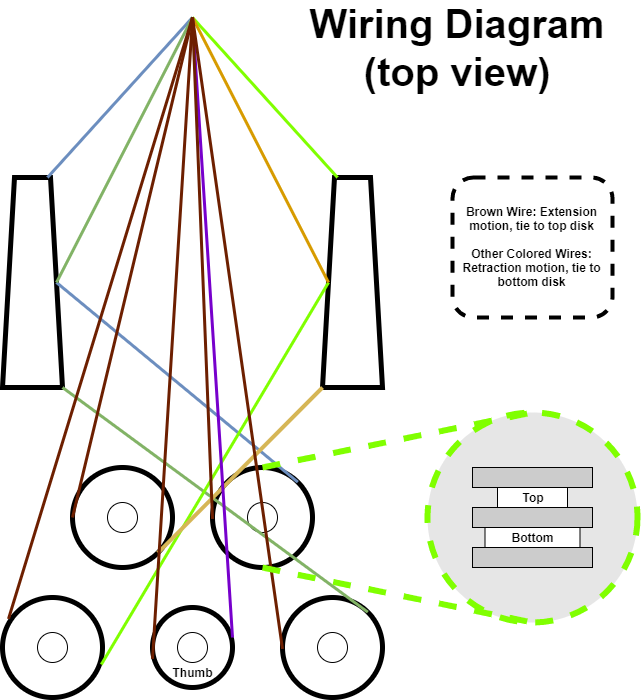

The diagram above was exported from draw.io. Its source (the exported page's mxGraphModel, read from the mxfile embedded in the PNG):
<mxGraphModel dx="1038" dy="1636" grid="1" gridSize="10" guides="1" tooltips="1" connect="1" arrows="1" fold="1" page="1" pageScale="1" pageWidth="850" pageHeight="1100" math="0" shadow="0">
  <root>
    <mxCell id="0" />
    <mxCell id="1" parent="0" />
    <mxCell id="zeGrwtxnebZwD76HbKD8-51" value="" style="ellipse;whiteSpace=wrap;html=1;aspect=fixed;fillColor=#E6E6E6;strokeColor=#80FF00;fontColor=#ffffff;strokeWidth=6;dashed=1;" vertex="1" parent="1">
      <mxGeometry x="605" y="95" width="210" height="210" as="geometry" />
    </mxCell>
    <mxCell id="zeGrwtxnebZwD76HbKD8-8" value="" style="ellipse;whiteSpace=wrap;html=1;aspect=fixed;strokeWidth=5;" vertex="1" parent="1">
      <mxGeometry x="390" y="150" width="100" height="100" as="geometry" />
    </mxCell>
    <mxCell id="zeGrwtxnebZwD76HbKD8-37" value="" style="ellipse;whiteSpace=wrap;html=1;aspect=fixed;" vertex="1" parent="1">
      <mxGeometry x="425" y="185" width="30" height="30" as="geometry" />
    </mxCell>
    <mxCell id="zeGrwtxnebZwD76HbKD8-1" value="" style="ellipse;whiteSpace=wrap;html=1;aspect=fixed;strokeWidth=5;" vertex="1" parent="1">
      <mxGeometry x="330" y="290" width="80" height="80" as="geometry" />
    </mxCell>
    <mxCell id="zeGrwtxnebZwD76HbKD8-2" value="" style="ellipse;whiteSpace=wrap;html=1;aspect=fixed;strokeWidth=5;" vertex="1" parent="1">
      <mxGeometry x="180" y="280" width="100" height="100" as="geometry" />
    </mxCell>
    <mxCell id="zeGrwtxnebZwD76HbKD8-6" value="" style="ellipse;whiteSpace=wrap;html=1;aspect=fixed;strokeWidth=5;" vertex="1" parent="1">
      <mxGeometry x="460" y="280" width="100" height="100" as="geometry" />
    </mxCell>
    <mxCell id="zeGrwtxnebZwD76HbKD8-7" value="" style="ellipse;whiteSpace=wrap;html=1;aspect=fixed;strokeWidth=5;" vertex="1" parent="1">
      <mxGeometry x="250" y="150" width="100" height="100" as="geometry" />
    </mxCell>
    <mxCell id="zeGrwtxnebZwD76HbKD8-9" value="" style="shape=trapezoid;perimeter=trapezoidPerimeter;whiteSpace=wrap;html=1;strokeWidth=5;" vertex="1" parent="1">
      <mxGeometry x="180" y="-140" width="60" height="210" as="geometry" />
    </mxCell>
    <mxCell id="zeGrwtxnebZwD76HbKD8-10" value="" style="shape=trapezoid;perimeter=trapezoidPerimeter;whiteSpace=wrap;html=1;strokeWidth=5;" vertex="1" parent="1">
      <mxGeometry x="500" y="-140" width="60" height="210" as="geometry" />
    </mxCell>
    <mxCell id="zeGrwtxnebZwD76HbKD8-11" value="" style="endArrow=none;html=1;exitX=0.75;exitY=0;exitDx=0;exitDy=0;fillColor=#dae8fc;strokeColor=#6c8ebf;strokeWidth=3;" edge="1" parent="1" source="zeGrwtxnebZwD76HbKD8-9">
      <mxGeometry width="50" height="50" relative="1" as="geometry">
        <mxPoint x="220" y="-120" as="sourcePoint" />
        <mxPoint x="370" y="-300" as="targetPoint" />
      </mxGeometry>
    </mxCell>
    <mxCell id="zeGrwtxnebZwD76HbKD8-12" value="" style="endArrow=none;html=1;entryX=1;entryY=0;entryDx=0;entryDy=0;exitX=1;exitY=0.5;exitDx=0;exitDy=0;fillColor=#dae8fc;strokeColor=#6c8ebf;strokeWidth=3;" edge="1" parent="1" source="zeGrwtxnebZwD76HbKD8-9" target="zeGrwtxnebZwD76HbKD8-8">
      <mxGeometry width="50" height="50" relative="1" as="geometry">
        <mxPoint x="210" y="-30" as="sourcePoint" />
        <mxPoint x="370" y="110" as="targetPoint" />
      </mxGeometry>
    </mxCell>
    <mxCell id="zeGrwtxnebZwD76HbKD8-13" value="" style="endArrow=none;html=1;entryX=1;entryY=0;entryDx=0;entryDy=0;exitX=1;exitY=1;exitDx=0;exitDy=0;strokeWidth=3;fillColor=#d5e8d4;strokeColor=#82b366;" edge="1" parent="1" source="zeGrwtxnebZwD76HbKD8-9" target="zeGrwtxnebZwD76HbKD8-6">
      <mxGeometry width="50" height="50" relative="1" as="geometry">
        <mxPoint x="210" y="70" as="sourcePoint" />
        <mxPoint x="480.79999999999995" y="267.4000000000001" as="targetPoint" />
      </mxGeometry>
    </mxCell>
    <mxCell id="zeGrwtxnebZwD76HbKD8-14" value="" style="endArrow=none;html=1;exitX=1;exitY=0.5;exitDx=0;exitDy=0;strokeWidth=3;fillColor=#d5e8d4;strokeColor=#82b366;" edge="1" parent="1" source="zeGrwtxnebZwD76HbKD8-9">
      <mxGeometry width="50" height="50" relative="1" as="geometry">
        <mxPoint x="202.32" y="-40" as="sourcePoint" />
        <mxPoint x="370" y="-300" as="targetPoint" />
      </mxGeometry>
    </mxCell>
    <mxCell id="zeGrwtxnebZwD76HbKD8-23" value="" style="endArrow=none;html=1;entryX=0;entryY=0.5;entryDx=0;entryDy=0;exitX=0.988;exitY=0.67;exitDx=0;exitDy=0;exitPerimeter=0;fillColor=#d80073;strokeColor=#80FF00;strokeWidth=3;" edge="1" parent="1" source="zeGrwtxnebZwD76HbKD8-2" target="zeGrwtxnebZwD76HbKD8-10">
      <mxGeometry width="50" height="50" relative="1" as="geometry">
        <mxPoint x="276" y="356" as="sourcePoint" />
        <mxPoint x="500" y="-30" as="targetPoint" />
      </mxGeometry>
    </mxCell>
    <mxCell id="zeGrwtxnebZwD76HbKD8-24" value="" style="endArrow=none;html=1;entryX=0.25;entryY=0;entryDx=0;entryDy=0;fillColor=#f8cecc;strokeColor=#80FF00;strokeWidth=3;" edge="1" parent="1" target="zeGrwtxnebZwD76HbKD8-10">
      <mxGeometry width="50" height="50" relative="1" as="geometry">
        <mxPoint x="369.99999999999994" y="-300" as="sourcePoint" />
        <mxPoint x="537.6800000000001" y="-560" as="targetPoint" />
      </mxGeometry>
    </mxCell>
    <mxCell id="zeGrwtxnebZwD76HbKD8-25" value="" style="endArrow=none;html=1;entryX=0;entryY=0.5;entryDx=0;entryDy=0;strokeWidth=3;fillColor=#ffe6cc;strokeColor=#d79b00;" edge="1" parent="1" target="zeGrwtxnebZwD76HbKD8-10">
      <mxGeometry width="50" height="50" relative="1" as="geometry">
        <mxPoint x="370" y="-300" as="sourcePoint" />
        <mxPoint x="420" y="-150" as="targetPoint" />
      </mxGeometry>
    </mxCell>
    <mxCell id="zeGrwtxnebZwD76HbKD8-26" value="" style="endArrow=none;html=1;entryX=0;entryY=1;entryDx=0;entryDy=0;exitX=1;exitY=1;exitDx=0;exitDy=0;fillColor=#fff2cc;strokeColor=#d6b656;strokeWidth=4;" edge="1" parent="1" source="zeGrwtxnebZwD76HbKD8-7" target="zeGrwtxnebZwD76HbKD8-10">
      <mxGeometry width="50" height="50" relative="1" as="geometry">
        <mxPoint x="380" y="-290" as="sourcePoint" />
        <mxPoint x="516" y="-25" as="targetPoint" />
      </mxGeometry>
    </mxCell>
    <mxCell id="zeGrwtxnebZwD76HbKD8-27" value="" style="endArrow=none;html=1;strokeWidth=3;fillColor=#aa00ff;strokeColor=#7700CC;" edge="1" parent="1">
      <mxGeometry width="50" height="50" relative="1" as="geometry">
        <mxPoint x="410" y="320" as="sourcePoint" />
        <mxPoint x="370" y="-300" as="targetPoint" />
      </mxGeometry>
    </mxCell>
    <mxCell id="zeGrwtxnebZwD76HbKD8-28" value="" style="endArrow=none;html=1;strokeWidth=3;exitX=0;exitY=0.5;exitDx=0;exitDy=0;fillColor=#a0522d;strokeColor=#6D1F00;" edge="1" parent="1" source="zeGrwtxnebZwD76HbKD8-7">
      <mxGeometry width="50" height="50" relative="1" as="geometry">
        <mxPoint x="270" y="190" as="sourcePoint" />
        <mxPoint x="370" y="-300" as="targetPoint" />
      </mxGeometry>
    </mxCell>
    <mxCell id="zeGrwtxnebZwD76HbKD8-29" value="" style="endArrow=none;html=1;strokeWidth=3;exitX=0.06;exitY=0.214;exitDx=0;exitDy=0;fillColor=#a0522d;strokeColor=#6D1F00;exitPerimeter=0;" edge="1" parent="1" source="zeGrwtxnebZwD76HbKD8-2">
      <mxGeometry width="50" height="50" relative="1" as="geometry">
        <mxPoint x="240" y="240" as="sourcePoint" />
        <mxPoint x="370" y="-300" as="targetPoint" />
      </mxGeometry>
    </mxCell>
    <mxCell id="zeGrwtxnebZwD76HbKD8-30" value="" style="endArrow=none;html=1;strokeWidth=3;exitX=0.06;exitY=0.214;exitDx=0;exitDy=0;fillColor=#a0522d;strokeColor=#6D1F00;exitPerimeter=0;" edge="1" parent="1">
      <mxGeometry width="50" height="50" relative="1" as="geometry">
        <mxPoint x="330" y="341.4000000000001" as="sourcePoint" />
        <mxPoint x="370" y="-300" as="targetPoint" />
      </mxGeometry>
    </mxCell>
    <mxCell id="zeGrwtxnebZwD76HbKD8-31" value="" style="endArrow=none;html=1;strokeWidth=3;exitX=0.06;exitY=0.214;exitDx=0;exitDy=0;fillColor=#a0522d;strokeColor=#6D1F00;exitPerimeter=0;" edge="1" parent="1">
      <mxGeometry width="50" height="50" relative="1" as="geometry">
        <mxPoint x="390" y="201.4000000000001" as="sourcePoint" />
        <mxPoint x="370" y="-300" as="targetPoint" />
      </mxGeometry>
    </mxCell>
    <mxCell id="zeGrwtxnebZwD76HbKD8-32" value="" style="endArrow=none;html=1;strokeWidth=3;exitX=0.06;exitY=0.214;exitDx=0;exitDy=0;fillColor=#a0522d;strokeColor=#6D1F00;exitPerimeter=0;" edge="1" parent="1">
      <mxGeometry width="50" height="50" relative="1" as="geometry">
        <mxPoint x="460" y="331.4000000000001" as="sourcePoint" />
        <mxPoint x="370" y="-300" as="targetPoint" />
      </mxGeometry>
    </mxCell>
    <mxCell id="zeGrwtxnebZwD76HbKD8-33" value="" style="ellipse;whiteSpace=wrap;html=1;aspect=fixed;" vertex="1" parent="1">
      <mxGeometry x="215" y="315" width="30" height="30" as="geometry" />
    </mxCell>
    <mxCell id="zeGrwtxnebZwD76HbKD8-34" value="" style="ellipse;whiteSpace=wrap;html=1;aspect=fixed;" vertex="1" parent="1">
      <mxGeometry x="355" y="315" width="30" height="30" as="geometry" />
    </mxCell>
    <mxCell id="zeGrwtxnebZwD76HbKD8-35" value="" style="ellipse;whiteSpace=wrap;html=1;aspect=fixed;" vertex="1" parent="1">
      <mxGeometry x="495" y="315" width="30" height="30" as="geometry" />
    </mxCell>
    <mxCell id="zeGrwtxnebZwD76HbKD8-36" value="" style="ellipse;whiteSpace=wrap;html=1;aspect=fixed;" vertex="1" parent="1">
      <mxGeometry x="285" y="185" width="30" height="30" as="geometry" />
    </mxCell>
    <mxCell id="zeGrwtxnebZwD76HbKD8-40" value="&lt;b&gt;Thumb&lt;/b&gt;" style="text;html=1;strokeColor=none;fillColor=none;align=center;verticalAlign=middle;whiteSpace=wrap;rounded=0;" vertex="1" parent="1">
      <mxGeometry x="350" y="345" width="40" height="20" as="geometry" />
    </mxCell>
    <mxCell id="zeGrwtxnebZwD76HbKD8-42" value="&lt;b&gt;Brown Wire: Extension motion, tie to top disk&lt;br&gt;&lt;/b&gt;&lt;br&gt;&lt;b&gt;Other Colored Wires: Retraction motion, tie to bottom disk&lt;/b&gt;" style="rounded=1;whiteSpace=wrap;html=1;dashed=1;strokeWidth=4;" vertex="1" parent="1">
      <mxGeometry x="630" y="-140" width="160" height="140" as="geometry" />
    </mxCell>
    <mxCell id="zeGrwtxnebZwD76HbKD8-43" value="" style="rounded=0;whiteSpace=wrap;html=1;fillColor=#CCCCCC;" vertex="1" parent="1">
      <mxGeometry x="650" y="150" width="120" height="20" as="geometry" />
    </mxCell>
    <mxCell id="zeGrwtxnebZwD76HbKD8-44" value="" style="rounded=0;whiteSpace=wrap;html=1;" vertex="1" parent="1">
      <mxGeometry x="675" y="170" width="70" height="20" as="geometry" />
    </mxCell>
    <mxCell id="zeGrwtxnebZwD76HbKD8-47" value="" style="rounded=0;whiteSpace=wrap;html=1;fillColor=#CCCCCC;" vertex="1" parent="1">
      <mxGeometry x="650" y="190" width="120" height="20" as="geometry" />
    </mxCell>
    <mxCell id="zeGrwtxnebZwD76HbKD8-48" value="" style="rounded=0;whiteSpace=wrap;html=1;fillColor=#CCCCCC;" vertex="1" parent="1">
      <mxGeometry x="650" y="230" width="120" height="20" as="geometry" />
    </mxCell>
    <mxCell id="zeGrwtxnebZwD76HbKD8-50" value="" style="rounded=0;whiteSpace=wrap;html=1;" vertex="1" parent="1">
      <mxGeometry x="662.5" y="210" width="95" height="20" as="geometry" />
    </mxCell>
    <mxCell id="zeGrwtxnebZwD76HbKD8-52" value="" style="endArrow=none;dashed=1;html=1;strokeColor=#80FF00;strokeWidth=6;exitX=0.5;exitY=0;exitDx=0;exitDy=0;entryX=0.5;entryY=0;entryDx=0;entryDy=0;" edge="1" parent="1" source="zeGrwtxnebZwD76HbKD8-8" target="zeGrwtxnebZwD76HbKD8-51">
      <mxGeometry width="50" height="50" relative="1" as="geometry">
        <mxPoint x="660" y="140" as="sourcePoint" />
        <mxPoint x="710" y="90" as="targetPoint" />
      </mxGeometry>
    </mxCell>
    <mxCell id="zeGrwtxnebZwD76HbKD8-53" value="" style="endArrow=none;dashed=1;html=1;strokeColor=#80FF00;strokeWidth=6;entryX=0.5;entryY=1;entryDx=0;entryDy=0;" edge="1" parent="1" target="zeGrwtxnebZwD76HbKD8-51">
      <mxGeometry width="50" height="50" relative="1" as="geometry">
        <mxPoint x="440" y="250" as="sourcePoint" />
        <mxPoint x="490" y="200" as="targetPoint" />
      </mxGeometry>
    </mxCell>
    <mxCell id="zeGrwtxnebZwD76HbKD8-54" value="&lt;b&gt;Top&lt;/b&gt;" style="text;html=1;strokeColor=none;fillColor=none;align=center;verticalAlign=middle;whiteSpace=wrap;rounded=0;dashed=1;" vertex="1" parent="1">
      <mxGeometry x="690" y="170" width="40" height="20" as="geometry" />
    </mxCell>
    <mxCell id="zeGrwtxnebZwD76HbKD8-55" value="&lt;b&gt;Bottom&lt;/b&gt;" style="text;html=1;strokeColor=none;fillColor=none;align=center;verticalAlign=middle;whiteSpace=wrap;rounded=0;dashed=1;" vertex="1" parent="1">
      <mxGeometry x="690" y="210" width="40" height="20" as="geometry" />
    </mxCell>
    <mxCell id="zeGrwtxnebZwD76HbKD8-56" value="&lt;b&gt;&lt;font style=&quot;font-size: 40px&quot;&gt;Wiring Diagram (top view)&lt;/font&gt;&lt;/b&gt;" style="text;html=1;strokeColor=none;fillColor=none;align=center;verticalAlign=middle;whiteSpace=wrap;rounded=0;dashed=1;" vertex="1" parent="1">
      <mxGeometry x="480" y="-310" width="310" height="80" as="geometry" />
    </mxCell>
  </root>
</mxGraphModel>